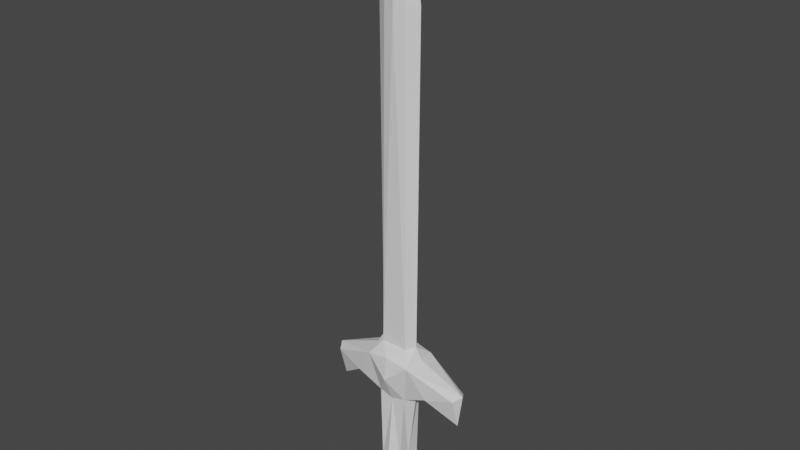 # Source: sword.blend  (saved by Blender 2.80.75; exported with 4.5.12 LTS)
import bpy
from mathutils import Matrix  # noqa: F401  (used for matrix-valued properties, if any)

bpy.ops.wm.read_factory_settings(use_empty=True)
scene = bpy.context.scene
scene.name = 'Scene'

# ---- collections
col_collection = bpy.data.collections.new('Collection'); scene.collection.children.link(col_collection)

# ---- world
world_world = bpy.data.worlds.new('World'); scene.world = world_world
world_world.use_nodes = True; world_world.node_tree.nodes.clear()
_N = world_world.node_tree.nodes; _L = world_world.node_tree.links
n0 = _N.new('ShaderNodeOutputWorld'); n0.name = 'World Output'; n0.location = (300, 300)
n1 = _N.new('ShaderNodeBackground'); n1.name = 'Background'; n1.location = (10, 300)
n1.inputs[0].default_value = (0.05088, 0.05088, 0.05088, 1.0)
_L.new(n1.outputs[0], n0.inputs[0])
n0.is_active_output = True
world_world.color = (0.05088, 0.05088, 0.05088)
world_world.use_sun_shadow = False
world_world.sun_shadow_jitter_overblur = 0.0

# ---- meshes
me_cube_001 = bpy.data.meshes.new('Cube.001')
me_cube_001.from_pydata([(0.0, -0.09516, -0.234), (0.0, -0.1974, -0.002433), (0.5864, -0.0715, -0.02298), (0.1908, -0.1569, 0.1565), (0.3416, -0.1103, -0.09112), (0.5886, 0.0, -0.2823), (0.1213, -0.09516, -0.1977), (0.0, -0.1569, -0.8692), (0.09056, -0.1122, -0.8329), (0.0, -0.1977, -1.002), (0.148, -0.1361, -0.9657), (0.0, -0.1325, -1.143), (0.1172, -0.1381, -1.095), (0.0, -0.07066, 0.2632), (0.113, -0.07066, 0.2632), (0.0, -0.07705, 3.009), (0.1663, 0.0, 0.2769), (0.09476, -0.05472, 3.009), (0.1845, 0.0, 3.022), (0.0, -0.07066, 3.361), (0.07034, -0.04959, 3.361), (0.1341, 0.0, 3.375), (0.0, 0.0, 3.795), (0.0, 0.0, -0.234), (0.0, 0.0, 0.1565), (0.632, 0.0, 0.009377), (0.2204, 0.0, 0.18), (0.3416, 0.0, -0.1223), (0.1696, 0.0, -0.1977), (0.0, 0.0, -0.8692), (0.09056, 0.0, -0.8329), (0.0, 0.0, -1.002), (0.1961, 0.0, -0.9657), (0.0, 0.0, -1.189), (0.1364, 0.0, -1.114), (0.0, 0.0, 0.2632), (0.113, 0.0, 0.2632), (0.0, 0.0, 3.009), (0.113, 0.0, 3.009), (0.0, 0.0, 3.361), (0.08854, 0.0, 3.361), (0.0, -0.1706, 0.1889)], [(23, 24), (27, 25), (26, 24), (26, 27), (26, 28), (23, 28), (29, 30), (29, 23), (31, 32), (31, 29), (33, 31), (36, 35), (24, 35), (36, 26), (38, 37), (36, 38), (35, 37), (40, 39), (37, 39), (40, 38), (22, 40), (36, 16), (40, 21), (38, 18), (39, 22)], [(0, 7, 8, 6), (1, 0, 6, 3), (7, 9, 10, 8), (9, 11, 12, 10), (14, 13, 41, 3), (3, 16, 14), (16, 18, 17, 14), (14, 17, 15, 13), (17, 20, 19, 15), (18, 21, 20, 17), (20, 22, 19), (21, 22, 20), (6, 4, 3), (2, 3, 4), (4, 5, 2), (8, 10, 32, 30), (2, 5, 25), (3, 2, 25, 26), (12, 11, 33, 34), (5, 4, 27), (10, 12, 34, 32), (16, 3, 26), (6, 8, 30, 28), (4, 6, 28, 27), (3, 41, 1)])
_uv = me_cube_001.uv_layers.new(name='UVMap')
_uv.uv.foreach_set('vector', [0.933, 0.9384, 0.4272, 0.9353, 0.4521, 0.8535, 0.9626, 0.8503, 0.1958, 0.3629, 0.1958, 0.08657, 0.3405, 0.1298, 0.4234, 0.5525, 0.4272, 0.9353, 0.3212, 0.9545, 0.3461, 0.8405, 0.4521, 0.8535, 0.3212, 0.9545, 0.2055, 0.9184, 0.2691, 0.8614, 0.3461, 0.8405, 0.3305, 0.6798, 0.1958, 0.6798, 0.1958, 0.5911, 0.4234, 0.5525, 0.4234, 0.5525, 0.3942, 0.6962, 0.3305, 0.6798, 0.09037, 0.01834, 0.0953, 0.7618, 0.071, 0.7581, 0.07593, 0.01462, 0.07593, 0.01462, 0.071, 0.7581, 0.04534, 0.7581, 0.04534, 0.01462, 0.071, 0.7581, 0.06439, 0.8536, 0.04534, 0.8536, 0.04534, 0.7581, 0.0953, 0.7618, 0.08164, 0.8573, 0.06439, 0.8536, 0.071, 0.7581, 0.06439, 0.8536, 0.04534, 0.9711, 0.04534, 0.8536, 0.08164, 0.8573, 0.04534, 0.9711, 0.06439, 0.8536, 0.3405, 0.1298, 0.6033, 0.257, 0.4234, 0.5525, 0.8955, 0.3383, 0.4234, 0.5525, 0.6033, 0.257, 0.6033, 0.257, 0.8981, 0.02888, 0.8955, 0.3383, 0.4521, 0.8535, 0.3461, 0.8405, 0.3373, 0.7417, 0.4648, 0.7654, 0.8955, 0.3383, 0.8981, 0.02888, 0.9498, 0.3769, 0.4234, 0.5525, 0.8955, 0.3383, 0.9498, 0.3769, 0.4587, 0.5805, 0.2691, 0.8614, 0.2055, 0.9184, 0.1312, 0.8456, 0.2241, 0.777, 0.8981, 0.02888, 0.6033, 0.257, 0.6033, 0.2198, 0.3461, 0.8405, 0.2691, 0.8614, 0.2241, 0.777, 0.3373, 0.7417, 0.3942, 0.6962, 0.4234, 0.5525, 0.4587, 0.5805, 0.9626, 0.8503, 0.4521, 0.8535, 0.4648, 0.7654, 0.9675, 0.7667, 0.6033, 0.257, 0.3405, 0.1298, 0.3982, 0.1298, 0.6033, 0.2198, 0.4234, 0.5525, 0.1958, 0.5911, 0.1958, 0.3629])
me_cube_001.use_remesh_preserve_volume = False
me_cube_001.use_remesh_preserve_attributes = False
me_cube_001.use_mirror_vertex_groups = False
me_cube_001.update()

# ---- objects
ob_cube = bpy.data.objects.new('Cube', me_cube_001)

# ---- transforms, parenting, visibility, modifiers, constraints
ob_cube.location = (0.0, 0.0, 0.0)
ob_cube.lineart.crease_threshold = 0.0
_m = ob_cube.modifiers.new('Mirror', 'MIRROR')
_m.use_axis = (True, True, False)
_m.use_clip = True

# ---- collection membership
col_collection.objects.link(ob_cube)

# ---- scene / render settings (as saved in the file)
scene.frame_start = 1; scene.frame_end = 250; scene.frame_set(1)
scene.render.engine = 'BLENDER_EEVEE_NEXT'
scene.cycles.use_denoising = False
scene.cycles.samples = 128
scene.cycles.sampling_pattern = 'TABULATED_SOBOL'
scene.cycles.use_adaptive_sampling = False
scene.cycles.use_light_tree = False
scene.view_settings.view_transform = 'Filmic'
bpy.context.view_layer.update()

# ---- added for rendering (the .blend has no active camera and no usable light): camera, sun
cam_auto = bpy.data.cameras.new('AutoCamera')
cam_auto.lens = 50.0
cam_auto.sensor_width = 36.0
cam_auto.clip_end = 1000.0
ob_auto_camera = bpy.data.objects.new('AutoCamera', cam_auto)
scene.collection.objects.link(ob_auto_camera)
ob_auto_camera.location = (4.77145, -5.72574, 5.12026)
ob_auto_camera.rotation_euler = (1.09748, -7.21219e-08, 0.694738)
scene.camera = ob_auto_camera
light_auto_sun = bpy.data.lights.new('AutoSun', 'SUN')
light_auto_sun.energy = 3.0
light_auto_sun.angle = 0.0523599
ob_auto_sun = bpy.data.objects.new('AutoSun', light_auto_sun)
scene.collection.objects.link(ob_auto_sun)
ob_auto_sun.rotation_euler = (0.872665, 0.174533, 0.523599)
bpy.context.view_layer.update()
